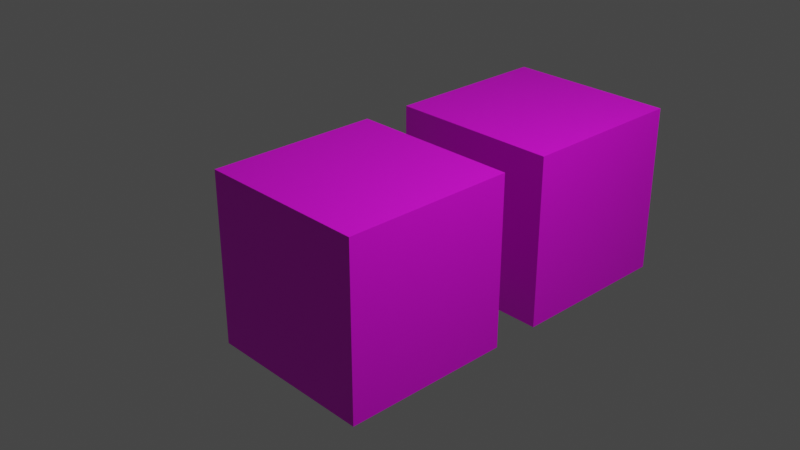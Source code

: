 # Source: Cube_Unwrap.blend  (saved by Blender 2.80.21; exported with 4.5.12 LTS)
import bpy
from mathutils import Matrix  # noqa: F401  (used for matrix-valued properties, if any)

bpy.ops.wm.read_factory_settings(use_empty=True)
scene = bpy.context.scene
scene.name = 'Scene'

# ---- collections
col_collection_1 = bpy.data.collections.new('Collection 1'); scene.collection.children.link(col_collection_1)

# ---- images (referenced by path relative to the original .blend; pixels are not part of the script)
import os
ASSET_DIR = os.environ.get("B2B_ASSET_DIR", "")  # directory of the original .blend (textures are referenced by path, not embedded)
HERE = os.path.dirname(os.path.abspath(__file__))  # packed textures are extracted next to this script under _unpacked/

def load_image(name, relpath, width, height, colorspace="sRGB"):
    """Load a texture the original file referenced (path relative to the .blend, or extracted next to this script)."""
    p = next((c for c in (os.path.join(HERE, relpath), os.path.join(ASSET_DIR, relpath)) if relpath and os.path.exists(c)), "")
    if p:
        img = bpy.data.images.load(p, check_existing=True)
        img.name = name
    else:  # same state as the original file: an image datablock whose file is absent (Cycles renders it pink)
        img = bpy.data.images.new(name, width, height)
        img.source = "FILE"
        img.filepath = "//" + (relpath or name)
    img.colorspace_settings.name = colorspace
    return img
img_uv_test = load_image('UV Test', '', 1024, 1024, 'sRGB')

# ---- materials (node trees are filled in below, after node groups)
mat_uv_testing = bpy.data.materials.new('UV Testing')
mat_uv_testing.alpha_threshold = 0.0
mat_uv_testing.use_transparent_shadow = False
mat_uv_testing.roughness = 0.5
mat_uv_testing.line_color = (0.0, 0.0, 0.0, 1.0)

# ---- material node trees
mat_uv_testing.use_nodes = True; mat_uv_testing.node_tree.nodes.clear()
_N = mat_uv_testing.node_tree.nodes; _L = mat_uv_testing.node_tree.links
n0 = _N.new('ShaderNodeTexImage'); n0.name = 'Image Texture'; n0.location = (-348, 387)
n0.image = img_uv_test
n1 = _N.new('ShaderNodeTexCoord'); n1.name = 'Texture Coordinate'; n1.location = (-538, 387)
n2 = _N.new('ShaderNodeOutputMaterial'); n2.name = 'Material Output'; n2.location = (232, 387)
n3 = _N.new('ShaderNodeBsdfPrincipled'); n3.name = 'Principled BSDF'; n3.location = (-58, 387)
n3.distribution = 'GGX'
n3.subsurface_method = 'BURLEY'
n3.inputs[3].default_value = 1.45
_L.new(n0.outputs[0], n3.inputs[0])
_L.new(n1.outputs[2], n0.inputs[0])
_L.new(n3.outputs[0], n2.inputs[0])
n2.is_active_output = True

# ---- world
world_world = bpy.data.worlds.new('World'); scene.world = world_world
world_world.color = (0.05088, 0.05088, 0.05088)
world_world.use_sun_shadow = False
world_world.sun_shadow_jitter_overblur = 0.0

# ---- cameras
cam_camera = bpy.data.cameras.new('Camera')
cam_camera.clip_end = 100.0
cam_camera.ortho_scale = 7.314
cam_camera.dof.focus_distance = 0.0
cam_camera.dof.aperture_fstop = 128.0

# ---- lights
light_lamp = bpy.data.lights.new('Lamp', 'POINT')
light_lamp.transmission_factor = 0.0
light_lamp.cutoff_distance = 30.0
light_lamp.energy = 1000.0
light_lamp.shadow_buffer_clip_start = 1.001
light_lamp.shadow_soft_size = 0.1
light_lamp.shadow_maximum_resolution = 0.006
light_lamp.use_absolute_resolution = True

# ---- meshes
me_cube_001 = bpy.data.meshes.new('Cube.001')
me_cube_001.from_pydata([(-1.0, -1.0, -1.0), (-1.0, -1.0, 1.0), (-1.0, 1.0, -1.0), (-1.0, 1.0, 1.0), (1.0, -1.0, -1.0), (1.0, -1.0, 1.0), (1.0, 1.0, -1.0), (1.0, 1.0, 1.0)], [], [(0, 1, 3, 2), (2, 3, 7, 6), (6, 7, 5, 4), (4, 5, 1, 0), (2, 6, 4, 0), (7, 3, 1, 5)])
_uv = me_cube_001.uv_layers.new(name='UVMap')
_uv.uv.foreach_set('vector', [0.375, 0.0, 0.625, 0.0, 0.625, 0.25, 0.375, 0.25, 0.375, 0.25, 0.625, 0.25, 0.625, 0.5, 0.375, 0.5, 0.375, 0.5, 0.625, 0.5, 0.625, 0.75, 0.375, 0.75, 0.375, 0.75, 0.625, 0.75, 0.625, 1.0, 0.375, 1.0, 0.125, 0.5, 0.375, 0.5, 0.375, 0.75, 0.125, 0.75, 0.625, 0.5, 0.875, 0.5, 0.875, 0.75, 0.625, 0.75])
me_cube_001.materials.append(mat_uv_testing)
me_cube_001.use_remesh_preserve_volume = False
me_cube_001.use_remesh_preserve_attributes = False
me_cube_001.use_mirror_vertex_groups = False
me_cube_001.update()
me_cube = bpy.data.meshes.new('Cube')
me_cube.from_pydata([(1.0, 1.0, -1.0), (1.0, -1.0, -1.0), (-1.0, -1.0, -1.0), (-1.0, 1.0, -1.0), (1.0, 1.0, 1.0), (1.0, -1.0, 1.0), (-1.0, -1.0, 1.0), (-1.0, 1.0, 1.0)], [], [(0, 1, 2, 3), (4, 7, 6, 5), (0, 4, 5, 1), (1, 5, 6, 2), (2, 6, 7, 3), (4, 0, 3, 7)])
_uv = me_cube.uv_layers.new(name='UVMap')
_uv.uv.foreach_set('vector', [0.125, 0.125, 0.751, 0.125, 0.751, 0.751, 0.125, 0.751, 0.125, 0.125, 0.751, 0.125, 0.751, 0.751, 0.125, 0.751, 0.751, 0.125, 0.751, 0.751, 0.125, 0.751, 0.125, 0.125, 0.751, 0.125, 0.751, 0.751, 0.125, 0.751, 0.125, 0.125, 0.751, 0.125, 0.751, 0.751, 0.125, 0.751, 0.125, 0.125, 0.125, 0.751, 0.125, 0.125, 0.751, 0.125, 0.751, 0.751])
me_cube.materials.append(mat_uv_testing)
me_cube.use_remesh_preserve_volume = False
me_cube.use_remesh_preserve_attributes = False
me_cube.use_mirror_vertex_groups = False
me_cube.update()

# ---- objects
ob_cube_001 = bpy.data.objects.new('Cube.001', me_cube_001)
ob_cube = bpy.data.objects.new('Cube', me_cube)
ob_lamp = bpy.data.objects.new('Lamp', light_lamp)
ob_camera = bpy.data.objects.new('Camera', cam_camera)

# ---- transforms, parenting, visibility, modifiers, constraints
ob_cube_001.location = (0.0, 2.581, 0.0)
ob_cube_001.lineart.crease_threshold = 0.0
ob_cube.location = (0.0, 0.0, 0.0)
ob_cube.lock_rotations_4d = False
ob_cube.empty_display_type = 'ARROWS'
ob_cube.lineart.crease_threshold = 0.0
ob_lamp.location = (4.076, 1.005, 5.904)
ob_lamp.rotation_euler = (0.6503, 0.05522, 1.866)
ob_lamp.lock_rotations_4d = False
ob_lamp.empty_display_type = 'ARROWS'
ob_lamp.color = (0.0, 0.0, 0.0, 0.0)
ob_lamp.lineart.crease_threshold = 0.0
ob_camera.location = (7.481, -6.508, 5.344)
ob_camera.rotation_euler = (1.109, 0.0, 0.8149)
ob_camera.lock_rotations_4d = False
ob_camera.empty_display_type = 'ARROWS'
ob_camera.color = (0.0, 0.0, 0.0, 0.0)
ob_camera.display_type = 'WIRE'
ob_camera.lineart.crease_threshold = 0.0

# ---- collection membership
scene.collection.objects.link(ob_cube_001)
col_collection_1.objects.link(ob_cube)
col_collection_1.objects.link(ob_lamp)
col_collection_1.objects.link(ob_camera)

# ---- scene / render settings (as saved in the file)
scene.camera = ob_camera
scene.frame_start = 1; scene.frame_end = 250; scene.frame_set(1)
scene.render.engine = 'BLENDER_EEVEE_NEXT'
scene.render.motion_blur_shutter = 1.0
scene.cycles.use_denoising = False
scene.cycles.samples = 128
scene.cycles.sampling_pattern = 'TABULATED_SOBOL'
scene.cycles.use_adaptive_sampling = False
scene.cycles.use_light_tree = False
scene.view_settings.view_transform = 'Filmic'
bpy.context.view_layer.update()
